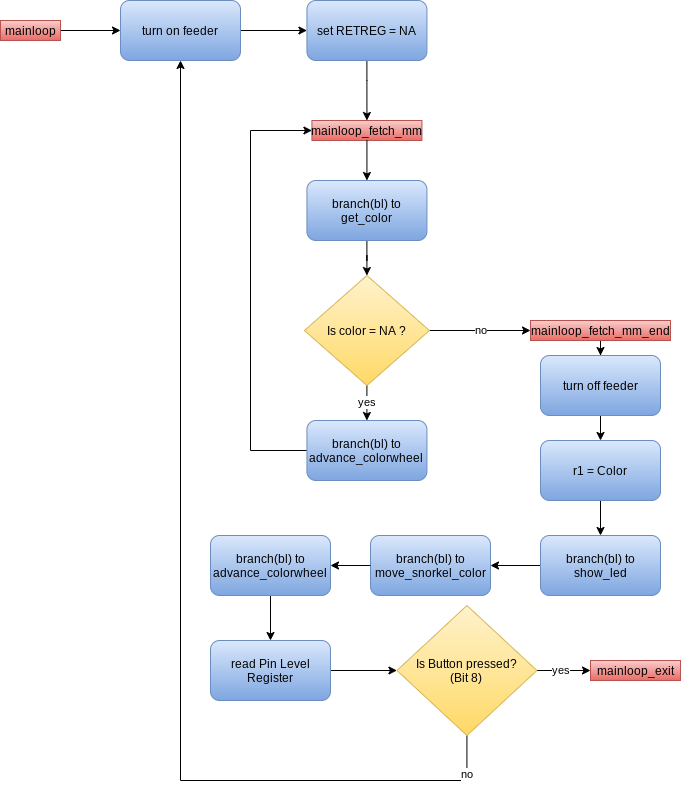

The diagram above was exported from draw.io. Its source (the exported page's mxGraphModel, read from the mxfile embedded in the PNG):
<mxGraphModel dx="441" dy="834" grid="1" gridSize="10" guides="1" tooltips="1" connect="1" arrows="1" fold="1" page="1" pageScale="1" pageWidth="827" pageHeight="1169" math="0" shadow="0">
  <root>
    <mxCell id="0" />
    <mxCell id="1" parent="0" />
    <mxCell id="hY-MnW-EoitDarra9r_p-9" value="" style="edgeStyle=orthogonalEdgeStyle;rounded=0;orthogonalLoop=1;jettySize=auto;html=1;exitX=0.5;exitY=1;exitDx=0;exitDy=0;entryX=0;entryY=0.5;entryDx=0;entryDy=0;" parent="1" source="hY-MnW-EoitDarra9r_p-16" target="_sODZMTpV888g5sVHCmp-1" edge="1">
      <mxGeometry relative="1" as="geometry">
        <mxPoint x="386.43" y="-110" as="sourcePoint" />
        <mxPoint x="386.43" y="-30" as="targetPoint" />
        <Array as="points">
          <mxPoint x="50" y="60" />
        </Array>
      </mxGeometry>
    </mxCell>
    <mxCell id="hY-MnW-EoitDarra9r_p-16" value="mainloop" style="text;html=1;strokeColor=#b85450;fillColor=#f8cecc;align=center;verticalAlign=middle;whiteSpace=wrap;rounded=0;gradientColor=#ea6b66;" parent="1" vertex="1">
      <mxGeometry x="20" y="50" width="60" height="20" as="geometry" />
    </mxCell>
    <mxCell id="hY-MnW-EoitDarra9r_p-29" value="" style="edgeStyle=orthogonalEdgeStyle;rounded=0;orthogonalLoop=1;jettySize=auto;html=1;" parent="1" source="hY-MnW-EoitDarra9r_p-20" target="hY-MnW-EoitDarra9r_p-22" edge="1">
      <mxGeometry relative="1" as="geometry" />
    </mxCell>
    <mxCell id="hY-MnW-EoitDarra9r_p-20" value="read Pin Level Register" style="rounded=1;whiteSpace=wrap;html=1;gradientColor=#7ea6e0;fillColor=#dae8fc;strokeColor=#6c8ebf;" parent="1" vertex="1">
      <mxGeometry x="230" y="670" width="120" height="60" as="geometry" />
    </mxCell>
    <mxCell id="hY-MnW-EoitDarra9r_p-27" value="no" style="edgeStyle=orthogonalEdgeStyle;rounded=0;orthogonalLoop=1;jettySize=auto;html=1;entryX=0.5;entryY=1;entryDx=0;entryDy=0;exitX=0.5;exitY=1;exitDx=0;exitDy=0;" parent="1" source="hY-MnW-EoitDarra9r_p-22" target="_sODZMTpV888g5sVHCmp-1" edge="1">
      <mxGeometry x="-0.9267" relative="1" as="geometry">
        <mxPoint x="580" y="1100" as="targetPoint" />
        <Array as="points">
          <mxPoint x="486" y="810" />
          <mxPoint x="200" y="810" />
        </Array>
        <mxPoint as="offset" />
      </mxGeometry>
    </mxCell>
    <mxCell id="Ijgg2MWexYn2Fw6oENN2-9" value="yes" style="edgeStyle=orthogonalEdgeStyle;rounded=0;orthogonalLoop=1;jettySize=auto;html=1;exitX=1;exitY=0.5;exitDx=0;exitDy=0;entryX=0;entryY=0.5;entryDx=0;entryDy=0;" parent="1" source="hY-MnW-EoitDarra9r_p-22" target="YmnJSVa9suwpmFod_Zgd-20" edge="1">
      <mxGeometry x="-0.12" relative="1" as="geometry">
        <Array as="points" />
        <mxPoint x="630" y="740" as="targetPoint" />
        <mxPoint as="offset" />
      </mxGeometry>
    </mxCell>
    <mxCell id="hY-MnW-EoitDarra9r_p-22" value="Is Button pressed?&lt;br&gt;(Bit 8)" style="rhombus;whiteSpace=wrap;html=1;gradientColor=#ffd966;fillColor=#fff2cc;strokeColor=#d6b656;" parent="1" vertex="1">
      <mxGeometry x="416.43" y="635" width="140" height="130" as="geometry" />
    </mxCell>
    <mxCell id="hY-MnW-EoitDarra9r_p-30" value="mainloop_fetch_mm" style="text;html=1;strokeColor=#b85450;fillColor=#f8cecc;align=center;verticalAlign=middle;whiteSpace=wrap;rounded=0;gradientColor=#ea6b66;" parent="1" vertex="1">
      <mxGeometry x="331.43" y="150" width="110" height="20" as="geometry" />
    </mxCell>
    <mxCell id="hY-MnW-EoitDarra9r_p-41" value="" style="edgeStyle=orthogonalEdgeStyle;rounded=0;orthogonalLoop=1;jettySize=auto;html=1;exitX=0.5;exitY=1;exitDx=0;exitDy=0;" parent="1" source="hY-MnW-EoitDarra9r_p-30" target="hY-MnW-EoitDarra9r_p-32" edge="1">
      <mxGeometry relative="1" as="geometry">
        <mxPoint x="386.4000000000001" y="180" as="sourcePoint" />
      </mxGeometry>
    </mxCell>
    <mxCell id="hY-MnW-EoitDarra9r_p-42" value="" style="edgeStyle=orthogonalEdgeStyle;rounded=0;orthogonalLoop=1;jettySize=auto;html=1;" parent="1" source="hY-MnW-EoitDarra9r_p-32" target="hY-MnW-EoitDarra9r_p-35" edge="1">
      <mxGeometry relative="1" as="geometry" />
    </mxCell>
    <mxCell id="hY-MnW-EoitDarra9r_p-32" value="branch(bl) to&lt;br&gt;get_color" style="rounded=1;whiteSpace=wrap;html=1;gradientColor=#7ea6e0;fillColor=#dae8fc;strokeColor=#6c8ebf;" parent="1" vertex="1">
      <mxGeometry x="326.43" y="210" width="120" height="60" as="geometry" />
    </mxCell>
    <mxCell id="hY-MnW-EoitDarra9r_p-38" value="no" style="edgeStyle=orthogonalEdgeStyle;rounded=0;orthogonalLoop=1;jettySize=auto;html=1;entryX=0;entryY=0.5;entryDx=0;entryDy=0;exitX=1;exitY=0.5;exitDx=0;exitDy=0;" parent="1" source="hY-MnW-EoitDarra9r_p-35" target="YmnJSVa9suwpmFod_Zgd-1" edge="1">
      <mxGeometry relative="1" as="geometry">
        <mxPoint x="450" y="365" as="sourcePoint" />
        <mxPoint x="451.5" y="745" as="targetPoint" />
        <Array as="points" />
      </mxGeometry>
    </mxCell>
    <mxCell id="hY-MnW-EoitDarra9r_p-40" value="yes" style="edgeStyle=orthogonalEdgeStyle;rounded=0;orthogonalLoop=1;jettySize=auto;html=1;" parent="1" source="hY-MnW-EoitDarra9r_p-35" target="hY-MnW-EoitDarra9r_p-39" edge="1">
      <mxGeometry relative="1" as="geometry" />
    </mxCell>
    <mxCell id="hY-MnW-EoitDarra9r_p-35" value="Is color = NA ?" style="rhombus;whiteSpace=wrap;html=1;gradientColor=#ffd966;fillColor=#fff2cc;strokeColor=#d6b656;" parent="1" vertex="1">
      <mxGeometry x="323.93" y="305" width="125" height="110" as="geometry" />
    </mxCell>
    <mxCell id="hY-MnW-EoitDarra9r_p-44" value="" style="edgeStyle=orthogonalEdgeStyle;rounded=0;orthogonalLoop=1;jettySize=auto;html=1;entryX=0;entryY=0.5;entryDx=0;entryDy=0;" parent="1" source="hY-MnW-EoitDarra9r_p-39" target="hY-MnW-EoitDarra9r_p-30" edge="1">
      <mxGeometry relative="1" as="geometry">
        <mxPoint x="279.93" y="90" as="targetPoint" />
        <Array as="points">
          <mxPoint x="270" y="480" />
          <mxPoint x="270" y="160" />
        </Array>
      </mxGeometry>
    </mxCell>
    <mxCell id="hY-MnW-EoitDarra9r_p-39" value="branch(bl) to advance_colorwheel" style="rounded=1;whiteSpace=wrap;html=1;gradientColor=#7ea6e0;fillColor=#dae8fc;strokeColor=#6c8ebf;" parent="1" vertex="1">
      <mxGeometry x="326.43" y="450" width="120" height="60" as="geometry" />
    </mxCell>
    <mxCell id="Ijgg2MWexYn2Fw6oENN2-2" value="" style="edgeStyle=orthogonalEdgeStyle;rounded=0;orthogonalLoop=1;jettySize=auto;html=1;" parent="1" source="YmnJSVa9suwpmFod_Zgd-1" target="YmnJSVa9suwpmFod_Zgd-2" edge="1">
      <mxGeometry relative="1" as="geometry" />
    </mxCell>
    <mxCell id="YmnJSVa9suwpmFod_Zgd-1" value="mainloop_fetch_mm_end" style="text;html=1;strokeColor=#b85450;fillColor=#f8cecc;align=center;verticalAlign=middle;whiteSpace=wrap;rounded=0;gradientColor=#ea6b66;" parent="1" vertex="1">
      <mxGeometry x="550" y="350" width="140" height="20" as="geometry" />
    </mxCell>
    <mxCell id="YmnJSVa9suwpmFod_Zgd-11" value="" style="edgeStyle=orthogonalEdgeStyle;rounded=0;orthogonalLoop=1;jettySize=auto;html=1;" parent="1" source="YmnJSVa9suwpmFod_Zgd-2" target="YmnJSVa9suwpmFod_Zgd-3" edge="1">
      <mxGeometry relative="1" as="geometry" />
    </mxCell>
    <mxCell id="YmnJSVa9suwpmFod_Zgd-2" value="turn off feeder" style="rounded=1;whiteSpace=wrap;html=1;gradientColor=#7ea6e0;fillColor=#dae8fc;strokeColor=#6c8ebf;" parent="1" vertex="1">
      <mxGeometry x="560" y="385" width="120" height="60" as="geometry" />
    </mxCell>
    <mxCell id="YmnJSVa9suwpmFod_Zgd-12" value="" style="edgeStyle=orthogonalEdgeStyle;rounded=0;orthogonalLoop=1;jettySize=auto;html=1;" parent="1" source="YmnJSVa9suwpmFod_Zgd-3" target="YmnJSVa9suwpmFod_Zgd-4" edge="1">
      <mxGeometry relative="1" as="geometry" />
    </mxCell>
    <mxCell id="YmnJSVa9suwpmFod_Zgd-3" value="r1 = Color" style="rounded=1;whiteSpace=wrap;html=1;gradientColor=#7ea6e0;fillColor=#dae8fc;strokeColor=#6c8ebf;" parent="1" vertex="1">
      <mxGeometry x="560" y="470" width="120" height="60" as="geometry" />
    </mxCell>
    <mxCell id="YmnJSVa9suwpmFod_Zgd-13" value="" style="edgeStyle=orthogonalEdgeStyle;rounded=0;orthogonalLoop=1;jettySize=auto;html=1;entryX=1;entryY=0.5;entryDx=0;entryDy=0;" parent="1" source="YmnJSVa9suwpmFod_Zgd-4" target="YmnJSVa9suwpmFod_Zgd-5" edge="1">
      <mxGeometry relative="1" as="geometry">
        <mxPoint x="530" y="595" as="targetPoint" />
      </mxGeometry>
    </mxCell>
    <mxCell id="YmnJSVa9suwpmFod_Zgd-4" value="branch(bl) to show_led" style="rounded=1;whiteSpace=wrap;html=1;gradientColor=#7ea6e0;fillColor=#dae8fc;strokeColor=#6c8ebf;" parent="1" vertex="1">
      <mxGeometry x="560" y="565" width="120" height="60" as="geometry" />
    </mxCell>
    <mxCell id="YmnJSVa9suwpmFod_Zgd-5" value="branch(bl) to move_snorkel_color" style="rounded=1;whiteSpace=wrap;html=1;gradientColor=#7ea6e0;fillColor=#dae8fc;strokeColor=#6c8ebf;" parent="1" vertex="1">
      <mxGeometry x="390" y="565" width="120" height="60" as="geometry" />
    </mxCell>
    <mxCell id="YmnJSVa9suwpmFod_Zgd-16" value="" style="edgeStyle=orthogonalEdgeStyle;rounded=0;orthogonalLoop=1;jettySize=auto;html=1;exitX=0;exitY=0.5;exitDx=0;exitDy=0;" parent="1" source="YmnJSVa9suwpmFod_Zgd-5" target="YmnJSVa9suwpmFod_Zgd-8" edge="1">
      <mxGeometry relative="1" as="geometry">
        <mxPoint x="390" y="595" as="sourcePoint" />
        <Array as="points" />
      </mxGeometry>
    </mxCell>
    <mxCell id="YmnJSVa9suwpmFod_Zgd-17" value="" style="edgeStyle=orthogonalEdgeStyle;rounded=0;orthogonalLoop=1;jettySize=auto;html=1;entryX=0.5;entryY=0;entryDx=0;entryDy=0;" parent="1" source="YmnJSVa9suwpmFod_Zgd-8" target="hY-MnW-EoitDarra9r_p-20" edge="1">
      <mxGeometry relative="1" as="geometry">
        <mxPoint x="580" y="850" as="targetPoint" />
      </mxGeometry>
    </mxCell>
    <mxCell id="YmnJSVa9suwpmFod_Zgd-8" value="branch(bl) to advance_colorwheel" style="rounded=1;whiteSpace=wrap;html=1;gradientColor=#7ea6e0;fillColor=#dae8fc;strokeColor=#6c8ebf;" parent="1" vertex="1">
      <mxGeometry x="230" y="565" width="120" height="60" as="geometry" />
    </mxCell>
    <mxCell id="YmnJSVa9suwpmFod_Zgd-20" value="mainloop_exit" style="text;html=1;strokeColor=#b85450;fillColor=#f8cecc;align=center;verticalAlign=middle;whiteSpace=wrap;rounded=0;gradientColor=#ea6b66;" parent="1" vertex="1">
      <mxGeometry x="610" y="690" width="90" height="20" as="geometry" />
    </mxCell>
    <mxCell id="_sODZMTpV888g5sVHCmp-4" value="" style="edgeStyle=orthogonalEdgeStyle;rounded=0;orthogonalLoop=1;jettySize=auto;html=1;" parent="1" source="_sODZMTpV888g5sVHCmp-1" target="_sODZMTpV888g5sVHCmp-2" edge="1">
      <mxGeometry relative="1" as="geometry" />
    </mxCell>
    <mxCell id="_sODZMTpV888g5sVHCmp-1" value="turn on feeder" style="rounded=1;whiteSpace=wrap;html=1;gradientColor=#7ea6e0;fillColor=#dae8fc;strokeColor=#6c8ebf;" parent="1" vertex="1">
      <mxGeometry x="140" y="30" width="120" height="60" as="geometry" />
    </mxCell>
    <mxCell id="_sODZMTpV888g5sVHCmp-5" style="edgeStyle=orthogonalEdgeStyle;rounded=0;orthogonalLoop=1;jettySize=auto;html=1;entryX=0.5;entryY=0;entryDx=0;entryDy=0;" parent="1" source="_sODZMTpV888g5sVHCmp-2" target="hY-MnW-EoitDarra9r_p-30" edge="1">
      <mxGeometry relative="1" as="geometry">
        <Array as="points">
          <mxPoint x="386" y="110" />
          <mxPoint x="386" y="110" />
        </Array>
      </mxGeometry>
    </mxCell>
    <mxCell id="_sODZMTpV888g5sVHCmp-2" value="set RETREG = NA" style="rounded=1;whiteSpace=wrap;html=1;gradientColor=#7ea6e0;fillColor=#dae8fc;strokeColor=#6c8ebf;" parent="1" vertex="1">
      <mxGeometry x="326.43" y="30" width="120" height="60" as="geometry" />
    </mxCell>
  </root>
</mxGraphModel>